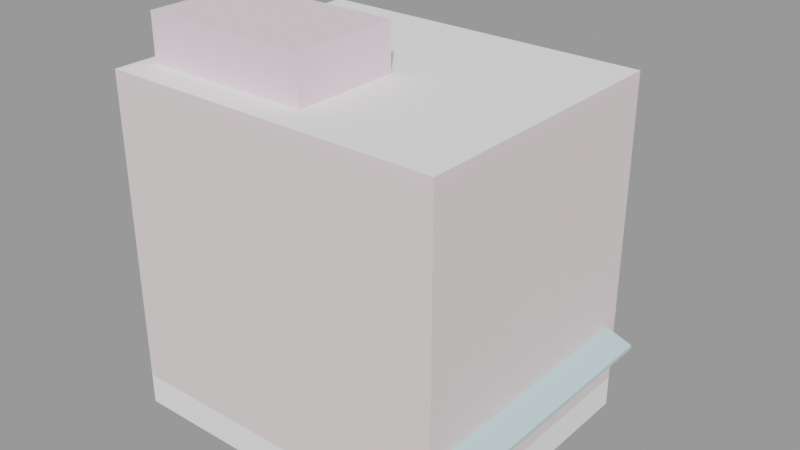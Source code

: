 # Source: train_building001_skybox.blend  (saved by Blender 2.92.15; exported with 4.5.12 LTS)
import bpy
from mathutils import Matrix  # noqa: F401  (used for matrix-valued properties, if any)

bpy.ops.wm.read_factory_settings(use_empty=True)
scene = bpy.context.scene
scene.name = 'train_building001_skybox.qc'

# ---- collections
col_train_building001_skybox = bpy.data.collections.new('train_building001_skybox'); scene.collection.children.link(col_train_building001_skybox)

# ---- materials (node trees are filled in below, after node groups)
mat_metaldoor001 = bpy.data.materials.new('metaldoor001')
mat_metaldoor001.use_transparent_shadow = False
mat_metaldoor001.diffuse_color = (0.5297, 0.7064, 0.7489, 1.0)
mat_concretefloor002 = bpy.data.materials.new('concretefloor002')
mat_concretefloor002.use_transparent_shadow = False
mat_concretefloor002.diffuse_color = (0.8646, 0.7302, 0.8001, 1.0)
mat_concretefloor007 = bpy.data.materials.new('concretefloor007')
mat_concretefloor007.use_transparent_shadow = False
mat_concretefloor007.diffuse_color = (0.9806, 0.9574, 0.9788, 1.0)
mat_brickwall001b = bpy.data.materials.new('brickwall001b')
mat_brickwall001b.use_transparent_shadow = False
mat_brickwall001b.diffuse_color = (0.8376, 0.7363, 0.7426, 1.0)

# ---- material node trees

# ---- meshes
me_train_building001_skybox = bpy.data.meshes.new('train_building001_skybox')
me_train_building001_skybox.from_pydata([(20.0, 18.0, 12.4), (20.0, 21.5, 11.17), (-20.0, 18.0, 12.4), (-20.0, 21.5, 11.17), (25.5, -16.0, 10.67), (25.5, 16.0, 10.67), (25.5, -16.0, 11.17), (25.5, 16.0, 11.17), (22.0, 16.0, 11.9), (22.0, 16.0, 12.4), (22.0, -16.0, 12.4), (22.0, -16.0, 11.9), (-20.0, 21.5, 10.67), (20.0, 21.5, 10.67), (-20.0, 18.0, 11.9), (20.0, 18.0, 11.9), (-20.0, -3e-06, 49.99), (2.0, -2e-06, 49.99), (-20.0, -3e-06, 43.99), (2.0, -2e-06, 43.99), (22.0, -18.0, 43.0), (22.0, -18.0, 44.0), (-22.0, -18.0, 43.0), (-22.0, -18.0, 44.0), (22.0, 18.0, 43.0), (22.0, 18.0, 44.0), (-22.0, 18.0, 43.0), (-22.0, 18.0, 44.0), (-20.0, -14.0, 49.99), (-20.0, -14.0, 43.99), (2.0, -14.0, 49.99), (2.0, -14.0, 43.99), (22.0, 18.0, 4.0), (22.0, 18.0, 1e-06), (-22.0, 18.0, 4.0), (-22.0, 18.0, 1e-06), (-22.0, -18.0, 4.0), (-22.0, -18.0, -1e-06), (22.0, -18.0, 4.0), (22.0, -18.0, -1e-06)], [], [(0, 1, 2), (1, 3, 2), (4, 5, 6), (5, 7, 6), (5, 8, 7), (8, 9, 7), (10, 11, 6), (6, 11, 4), (4, 11, 5), (11, 8, 5), (10, 6, 9), (6, 7, 9), (3, 1, 12), (1, 13, 12), (2, 3, 14), (3, 12, 14), (13, 1, 15), (15, 1, 0), (14, 12, 15), (12, 13, 15), (16, 17, 18), (17, 19, 18), (20, 21, 22), (21, 23, 22), (24, 25, 20), (25, 21, 20), (22, 23, 26), (23, 27, 26), (26, 27, 24), (27, 25, 24), (16, 18, 28), (18, 29, 28), (28, 30, 16), (30, 17, 16), (30, 31, 17), (31, 19, 17), (28, 29, 30), (29, 31, 30), (32, 33, 34), (33, 35, 34), (21, 25, 23), (25, 27, 23), (36, 37, 38), (37, 39, 38), (38, 39, 32), (39, 33, 32), (34, 35, 36), (35, 37, 36), (24, 32, 26), (32, 34, 26), (22, 36, 20), (36, 38, 20), (20, 38, 24), (38, 32, 24), (26, 34, 22), (34, 36, 22)])
me_train_building001_skybox.polygons.foreach_set('use_smooth', [True] * 56)
me_train_building001_skybox.polygons.foreach_set('material_index', [0, 0, 0, 0, 0, 0, 0, 0, 0, 0, 0, 0, 0, 0, 0, 0, 0, 0, 0, 0, 1, 1, 1, 1, 1, 1, 1, 1, 1, 1, 1, 1, 1, 1, 1, 1, 1, 1, 2, 2, 2, 2, 2, 2, 2, 2, 2, 2, 3, 3, 3, 3, 3, 3, 3, 3])
_k = set([(0, 1), (1, 3), (1, 13), (1, 15), (2, 3), (3, 12), (4, 5), (4, 6), (4, 11), (5, 7), (5, 8), (6, 7), (6, 10), (6, 11), (7, 9), (12, 13), (12, 14), (13, 15), (16, 17), (16, 18), (16, 28), (17, 18), (17, 19), (17, 30), (20, 21), (20, 38), (21, 23), (21, 25), (22, 23), (22, 36), (23, 27), (24, 25), (24, 32), (25, 27), (26, 27), (26, 34), (28, 29), (28, 30), (30, 31), (32, 33), (34, 35), (36, 37), (38, 39)])
me_train_building001_skybox.attributes.new('sharp_edge', 'BOOLEAN', 'EDGE').data.foreach_set('value', [ (min(e.vertices), max(e.vertices)) in _k for e in me_train_building001_skybox.edges])
_uv = me_train_building001_skybox.uv_layers.new(name='UVMap')
_uv.uv.foreach_set('vector', [-1.148, 2.422, -1.51, 2.422, -1.148, -1.485, -1.51, 2.422, -1.51, -1.485, -1.148, -1.485, 1.724, 0.745, -1.401, 0.7451, 1.724, 0.7936, -1.401, 0.7451, -1.401, 0.7936, 1.724, 0.7936, 2.628, -1.787, 2.309, -1.787, 2.614, -1.833, 2.309, -1.787, 2.294, -1.833, 2.614, -1.833, 2.23, 1.142, 2.246, 1.096, 2.592, 1.142, 2.592, 1.142, 2.246, 1.096, 2.608, 1.096, 3.061, -0.8595, 2.719, -0.8595, 3.061, 2.266, 2.719, -0.8595, 2.719, 2.266, 3.061, 2.266, 2.23, -0.8595, 2.592, -0.8595, 2.23, 2.266, 2.592, -0.8595, 2.592, 2.266, 2.23, 2.266, -1.382, 0.7941, 2.524, 0.7939, -1.382, 0.7454, 2.524, 0.7939, 2.524, 0.7453, -1.382, 0.7454, -1.148, 1.518, -1.51, 1.518, -1.164, 1.472, -1.51, 1.518, -1.526, 1.472, -1.164, 1.472, -1.526, -1.533, -1.51, -1.579, -1.164, -1.533, -1.164, -1.533, -1.51, -1.579, -1.148, -1.579, -1.382, 2.461, -1.382, 2.803, 2.524, 2.461, -1.382, 2.803, 2.524, 2.803, 2.524, 2.461, -0.5945, -0.1719, -0.6804, -0.1719, -0.5945, -0.1953, -0.6804, -0.1719, -0.6804, -0.1953, -0.5945, -0.1953, -0.2742, -0.1998, -0.2742, -0.1959, -0.4461, -0.1994, -0.2742, -0.1959, -0.4461, -0.1955, -0.4461, -0.1994, 0.5827, -0.1992, 0.5827, -0.1953, 0.4421, -0.1992, 0.5827, -0.1953, 0.4421, -0.1953, 0.4421, -0.1992, -0.446, -0.1994, -0.446, -0.1955, -0.5867, -0.1992, -0.446, -0.1955, -0.5867, -0.1953, -0.5867, -0.1992, -0.5867, -0.1992, -0.5867, -0.1953, -0.7585, -0.1992, -0.5867, -0.1953, -0.7585, -0.1953, -0.7585, -0.1992, -0.5945, -0.1719, -0.5945, -0.1953, -0.5398, -0.1719, -0.5945, -0.1953, -0.5398, -0.1953, -0.5398, -0.1719, -0.6577, -0.3516, -0.6792, -0.3516, -0.6577, -0.3652, -0.6792, -0.3516, -0.6792, -0.3652, -0.6577, -0.3652, -0.4577, -0.1719, -0.4577, -0.1953, -0.5124, -0.1719, -0.4577, -0.1953, -0.5124, -0.1953, -0.5124, -0.1719, -0.5945, -0.1719, -0.5945, -0.1953, -0.6804, -0.1719, -0.5945, -0.1953, -0.6804, -0.1953, -0.6804, -0.1719, -0.4609, -0.751, -0.4609, -0.8161, 0.2553, -0.751, -0.4609, -0.8161, 0.2553, -0.8161, 0.2553, -0.751, 0.08322, -0.6487, 0.6692, -0.6487, 0.08322, 0.06742, 0.6692, -0.6487, 0.6692, 0.06742, 0.08322, 0.06742, -0.159, -0.751, -0.159, -0.8161, 0.5572, -0.751, -0.159, -0.8161, 0.5572, -0.8161, 0.5572, -0.751, 0.2135, -0.751, 0.2135, -0.8161, 0.7995, -0.751, 0.2135, -0.8161, 0.7995, -0.8161, 0.7995, -0.751, 0.2553, -0.751, 0.2553, -0.8161, 0.8412, -0.751, 0.2553, -0.8161, 0.8412, -0.8161, 0.8412, -0.751, -2.148, 4.0, -2.148, 0.1914, 2.148, 4.0, -2.148, 0.1914, 2.148, 0.1914, 2.148, 4.0, 2.148, 4.0, 2.148, 0.1914, -2.148, 4.0, 2.148, 0.1914, -2.148, 0.1914, -2.148, 4.0, -1.281, 4.0, -1.281, 0.1914, 2.235, 4.0, -1.281, 0.1914, 2.235, 0.1914, 2.235, 4.0, 2.235, 4.0, 2.235, 0.1914, -1.281, 4.0, 2.235, 0.1914, -1.281, 0.1914, -1.281, 4.0])
me_train_building001_skybox.materials.append(mat_metaldoor001)
me_train_building001_skybox.materials.append(mat_concretefloor002)
me_train_building001_skybox.materials.append(mat_concretefloor007)
me_train_building001_skybox.materials.append(mat_brickwall001b)
me_train_building001_skybox.use_remesh_fix_poles = True
me_train_building001_skybox.use_remesh_preserve_attributes = False
me_train_building001_skybox.use_mirror_vertex_groups = False
me_train_building001_skybox.update()
me_train_building001_skybox.normals_split_custom_set([tuple(v) for v in zip(*[iter([2.287e-05, 0.3307, 0.9437, 2.287e-05, 0.3307, 0.9437, 2.282e-05, 0.3307, 0.9437, 2.287e-05, 0.3307, 0.9437, 2.282e-05, 0.3307, 0.9437, 2.282e-05, 0.3307, 0.9437, 1.0, 0.0, 0.0, 1.0, 1.019e-08, 0.0, 1.0, 1.019e-10, 0.0, 1.0, 1.019e-08, 0.0, 1.0, 1.03e-08, 0.0, 1.0, 1.019e-10, 0.0, 0.0, 1.0, 0.0, 0.0, 1.0, 0.0, 0.0, 1.0, 0.0, 0.0, 1.0, 0.0, 0.0, 1.0, 0.0, 0.0, 1.0, 0.0, 2.725e-07, -1.0, 0.0, 2.725e-07, -1.0, 0.0, 2.725e-07, -1.0, 0.0, 2.725e-07, -1.0, 0.0, 2.725e-07, -1.0, 0.0, 2.725e-07, -1.0, 0.0, -0.3311, 4.348e-05, -0.9436, -0.3311, 4.348e-05, -0.9436, -0.3311, 4.348e-05, -0.9436, -0.3311, 4.348e-05, -0.9436, -0.3311, 4.348e-05, -0.9436, -0.3311, 4.348e-05, -0.9436, 0.3311, -1.199e-05, 0.9436, 0.3311, -1.199e-05, 0.9436, 0.3311, -1.205e-05, 0.9436, 0.3311, -1.199e-05, 0.9436, 0.3311, -1.205e-05, 0.9436, 0.3311, -1.205e-05, 0.9436, -4.768e-08, 1.0, 0.0, -4.768e-08, 1.0, 0.0, -4.768e-08, 1.0, 0.0, -4.768e-08, 1.0, 0.0, -4.768e-08, 1.0, 0.0, -4.768e-08, 1.0, 0.0, -1.0, 0.0, 0.0, -1.0, 0.0, 0.0, -1.0, 0.0, 0.0, -1.0, 0.0, 0.0, -1.0, 0.0, 0.0, -1.0, 0.0, 0.0, 1.0, 0.0, 0.0, 1.0, 0.0, 0.0, 1.0, 0.0, 0.0, 1.0, 0.0, 0.0, 1.0, 0.0, 0.0, 1.0, 0.0, 0.0, -3.207e-05, -0.3306, -0.9438, -3.208e-05, -0.3306, -0.9438, -3.217e-05, -0.3306, -0.9438, -3.208e-05, -0.3306, -0.9438, -3.218e-05, -0.3306, -0.9438, -3.217e-05, -0.3306, -0.9438, -4.545e-08, 1.0, 0.0, -4.545e-08, 1.0, 0.0, -4.545e-08, 1.0, 0.0, -4.545e-08, 1.0, 0.0, -4.545e-08, 1.0, 0.0, -4.545e-08, 1.0, 0.0, 4.335e-08, -1.0, -1.387e-06, 4.335e-08, -1.0, -2.814e-06, 4.335e-08, -1.0, -2.754e-06, 4.335e-08, -1.0, -2.814e-06, 4.335e-08, -1.0, -5.549e-06, 4.335e-08, -1.0, -2.754e-06, 1.0, -2.063e-08, 0.0, 1.0, 0.0, 0.0, 1.0, 0.0, 0.0, 1.0, 0.0, 0.0, 1.0, 0.0, 0.0, 1.0, 0.0, 0.0, -1.0, -2.063e-08, 0.0, -1.0, 0.0, 0.0, -1.0, 0.0, 0.0, -1.0, 0.0, 0.0, -1.0, 0.0, 0.0, -1.0, 0.0, 0.0, -4.335e-08, 1.0, 1.387e-06, -4.335e-08, 1.0, 2.814e-06, -4.335e-08, 1.0, 2.754e-06, -4.335e-08, 1.0, 2.814e-06, -4.335e-08, 1.0, 5.549e-06, -4.335e-08, 1.0, 2.754e-06, -1.0, 0.0, 0.0, -1.0, 0.0, 0.0, -1.0, 0.0, 0.0, -1.0, 0.0, 0.0, -1.0, 0.0, 0.0, -1.0, 0.0, 0.0, 0.0, 0.0, 1.0, -4.583e-08, 0.0, 1.0, -2.587e-08, 0.0, 1.0, -4.583e-08, 0.0, 1.0, -7.17e-08, 0.0, 1.0, -2.587e-08, 0.0, 1.0, 1.0, 6.812e-08, 0.0, 1.0, 6.812e-08, 0.0, 1.0, 6.812e-08, 0.0, 1.0, 6.812e-08, 0.0, 1.0, 6.812e-08, 0.0, 1.0, 6.812e-08, 0.0, 4.335e-08, -1.0, 0.0, 4.335e-08, -1.0, 0.0, 4.335e-08, -1.0, 0.0, 4.335e-08, -1.0, 0.0, 4.335e-08, -1.0, 0.0, 4.335e-08, -1.0, 0.0, -4.335e-08, 1.0, 0.0, -4.585e-08, 1.0, 0.0, -6.377e-08, 1.0, 0.0, -4.585e-08, 1.0, 0.0, -8.67e-08, 1.0, 0.0, -6.377e-08, 1.0, 0.0, -1.541e-07, 0.0, 1.0, -1.956e-08, 0.0, 1.0, 1.956e-08, 0.0, 1.0, -1.956e-08, 0.0, 1.0, 1.541e-07, 0.0, 1.0, 1.956e-08, 0.0, 1.0, 4.335e-08, -1.0, 0.0, 4.585e-08, -1.0, 0.0, 6.377e-08, -1.0, 0.0, 4.585e-08, -1.0, 0.0, 8.67e-08, -1.0, 0.0, 6.377e-08, -1.0, 0.0, 1.0, -2.284e-08, 0.0, 1.0, 0.0, 0.0, 1.0, -4.347e-08, 0.0, 1.0, 0.0, 0.0, 1.0, 0.0, 0.0, 1.0, -4.347e-08, 0.0, -1.0, -2.284e-08, 0.0, -1.0, 0.0, 0.0, -1.0, -4.347e-08, 0.0, -1.0, 0.0, 0.0, -1.0, 0.0, 0.0, -1.0, -4.347e-08, 0.0, -4.335e-08, 1.0, 2.754e-06, -4.335e-08, 1.0, 0.0, -4.335e-08, 1.0, 1.387e-06, -4.335e-08, 1.0, 0.0, -6.377e-08, 1.0, 0.0, -4.335e-08, 1.0, 1.387e-06, 4.335e-08, -1.0, -2.754e-06, 4.335e-08, -1.0, 0.0, 4.335e-08, -1.0, -1.387e-06, 4.335e-08, -1.0, 0.0, 6.377e-08, -1.0, 0.0, 4.335e-08, -1.0, -1.387e-06, 1.0, 0.0, 0.0, 1.0, -2.284e-08, 0.0, 1.0, -2.063e-08, 0.0, 1.0, -2.284e-08, 0.0, 1.0, -4.347e-08, 0.0, 1.0, -2.063e-08, 0.0, -1.0, 0.0, 0.0, -1.0, -2.284e-08, 0.0, -1.0, -2.063e-08, 0.0, -1.0, -2.284e-08, 0.0, -1.0, -4.347e-08, 0.0, -1.0, -2.063e-08, 0.0])] * 3)])
arm_train_building001_skybox_qc_skeleton = bpy.data.armatures.new('train_building001_skybox.qc_skeleton')  # bones are not reproduced

# ---- objects
ob_train_building001_skybox_qc_skeleton = bpy.data.objects.new('train_building001_skybox.qc_skeleton', arm_train_building001_skybox_qc_skeleton)
ob_train_building001_skybox = bpy.data.objects.new('train_building001_skybox', me_train_building001_skybox)

# ---- transforms, parenting, visibility, modifiers, constraints
ob_train_building001_skybox_qc_skeleton.location = (0.0, 0.0, 0.0)
ob_train_building001_skybox_qc_skeleton.show_in_front = True
ob_train_building001_skybox_qc_skeleton.lineart.crease_threshold = 0.0
ob_train_building001_skybox.parent = ob_train_building001_skybox_qc_skeleton
ob_train_building001_skybox.location = (0.0, 0.0, 0.0)
ob_train_building001_skybox.lineart.crease_threshold = 0.0
_vg = ob_train_building001_skybox.vertex_groups.new(name='static_prop')
_vg.add([0, 1, 2, 3, 4, 5, 6, 7, 8, 9, 10, 11, 12, 13, 14, 15, 16, 17, 18, 19, 20, 21, 22, 23, 24, 25, 26, 27, 28, 29, 30, 31, 32, 33, 34, 35, 36, 37, 38, 39], 1.0, 'REPLACE')
_m = ob_train_building001_skybox.modifiers.new('Armature', 'ARMATURE')
_m.object = ob_train_building001_skybox_qc_skeleton

# ---- collection membership
scene.collection.objects.link(ob_train_building001_skybox_qc_skeleton)
scene.collection.objects.link(ob_train_building001_skybox)
col_train_building001_skybox.objects.link(ob_train_building001_skybox_qc_skeleton)
col_train_building001_skybox.objects.link(ob_train_building001_skybox)

# ---- scene / render settings (as saved in the file)
scene.frame_start = 1; scene.frame_end = 250; scene.frame_set(0)
scene.render.engine = 'BLENDER_EEVEE_NEXT'
scene.cycles.use_denoising = False
scene.cycles.samples = 128
scene.cycles.sampling_pattern = 'TABULATED_SOBOL'
scene.cycles.use_adaptive_sampling = False
scene.cycles.use_light_tree = False
scene.view_settings.view_transform = 'Filmic'
bpy.context.view_layer.update()

# ---- added for rendering (the .blend has no active camera and no usable light): camera, sun + grey world if the file has none
cam_auto = bpy.data.cameras.new('AutoCamera')
cam_auto.lens = 50.0
cam_auto.sensor_width = 36.0
cam_auto.clip_end = 1290.47
ob_auto_camera = bpy.data.objects.new('AutoCamera', cam_auto)
scene.collection.objects.link(ob_auto_camera)
ob_auto_camera.location = (75.2812, -86.4863, 83.8219)
ob_auto_camera.rotation_euler = (1.09748, -7.21219e-08, 0.694738)
scene.camera = ob_auto_camera
light_auto_sun = bpy.data.lights.new('AutoSun', 'SUN')
light_auto_sun.energy = 3.0
light_auto_sun.angle = 0.0523599
ob_auto_sun = bpy.data.objects.new('AutoSun', light_auto_sun)
scene.collection.objects.link(ob_auto_sun)
ob_auto_sun.rotation_euler = (0.872665, 0.174533, 0.523599)
if scene.world is None:
    world_auto = bpy.data.worlds.new('AutoWorld')
    world_auto.color = (0.3, 0.3, 0.3)
    scene.world = world_auto
bpy.context.view_layer.update()
